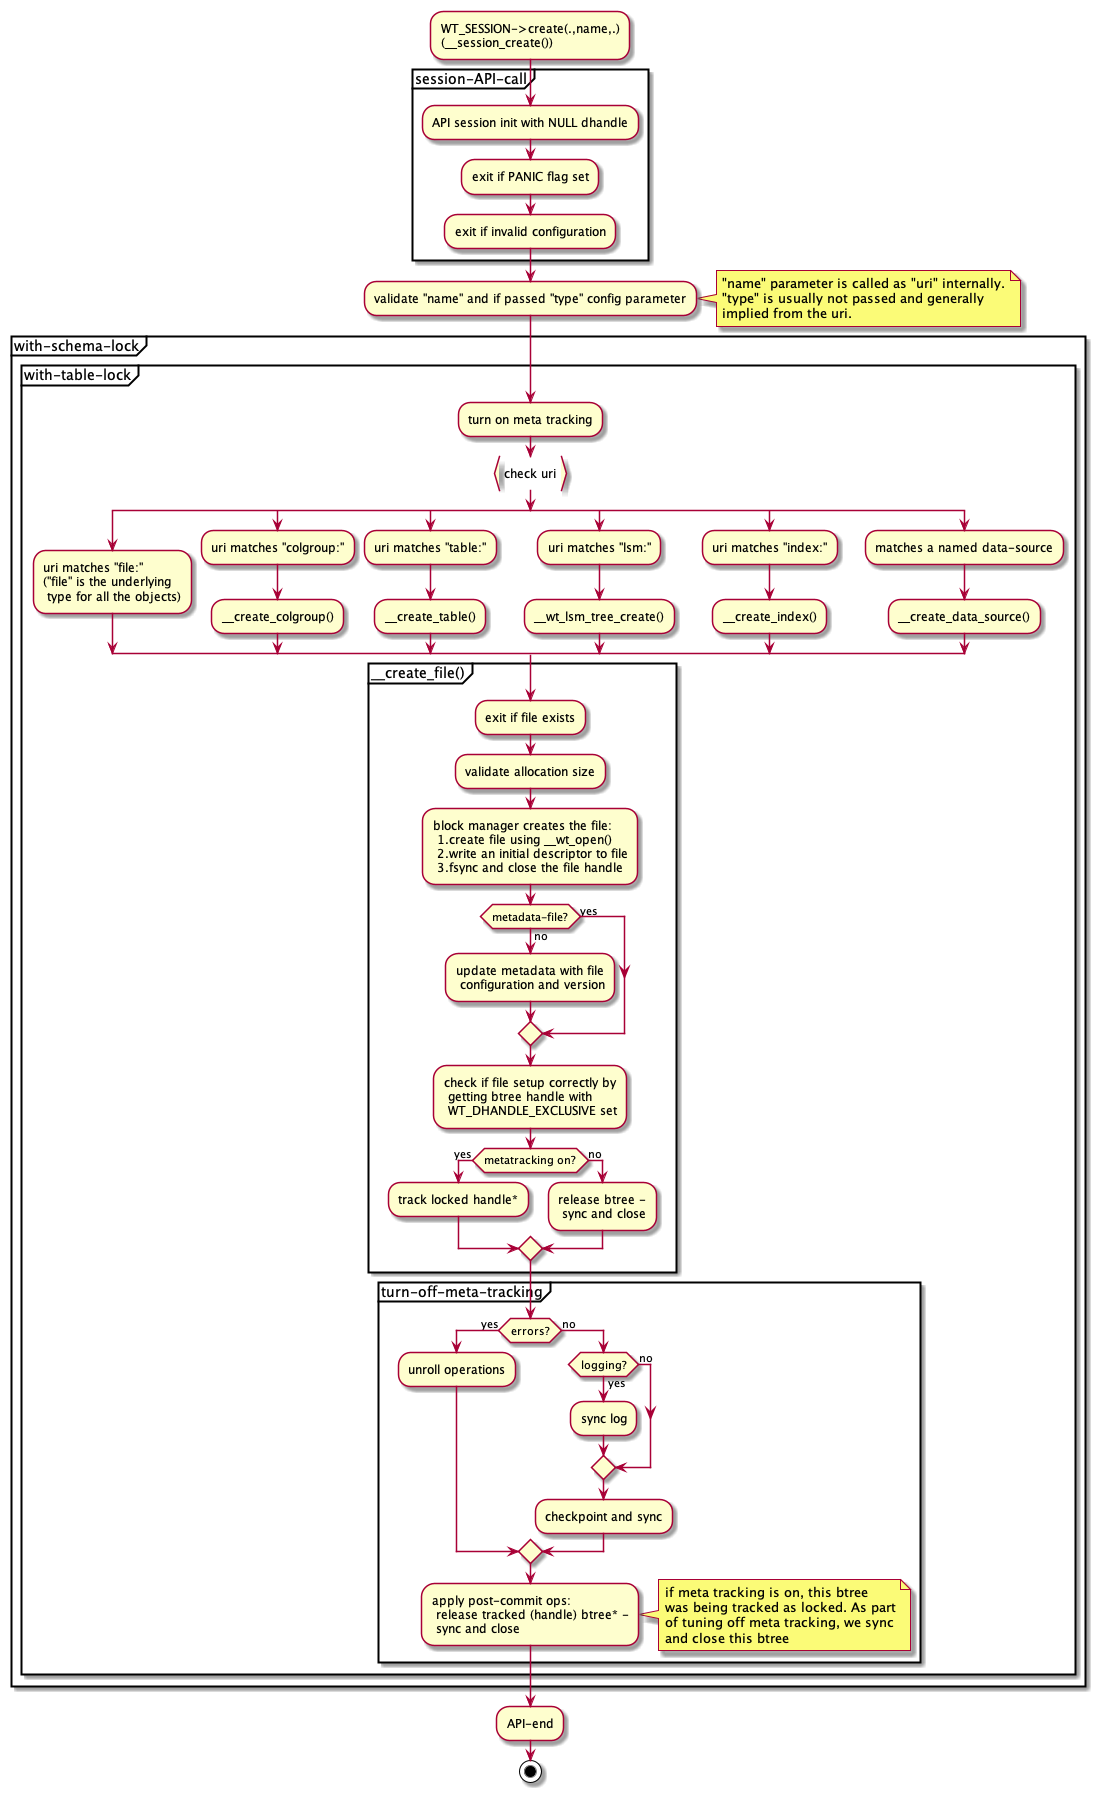

The diagram above was rendered by PlantUML. Its source (embedded in the PNG):
@startuml{schema_create.png}
:WT_SESSION->create(.,name,.)
(__session_create());

partition session-API-call {
    :API session init with NULL dhandle;
    :exit if PANIC flag set;
    :exit if invalid configuration;
}

:validate "name" and if passed "type" config parameter;
note right
    "name" parameter is called as "uri" internally.
    "type" is usually not passed and generally
    implied from the uri.
end note

partition with-schema-lock {
    partition with-table-lock {
        :turn on meta tracking;
        :check uri}

        split
            :uri matches "file:"
            ("file" is the underlying
             type for all the objects);
        split again
            :uri matches "colgroup:";
            :__create_colgroup();
        split again
            :uri matches "table:";
            :__create_table();
        split again
            :uri matches "lsm:";
            :__wt_lsm_tree_create();
        split again
            :uri matches "index:";
            :__create_index();
        split again
            :matches a named data-source;
            :__create_data_source();
        end split

        partition __create_file() {
            :exit if file exists;
            :validate allocation size;
            :block manager creates the file:
             1.create file using __wt_open()
             2.write an initial descriptor to file
             3.fsync and close the file handle;
            if (metadata-file?) then (yes)
            else (no)
                :update metadata with file
                 configuration and version;
            endif
            :check if file setup correctly by
             getting btree handle with
             WT_DHANDLE_EXCLUSIVE set;
            if (metatracking on?) then (yes)
                :track locked handle*;
            else (no)
                :release btree -
                 sync and close;
            endif
        }

        partition turn-off-meta-tracking {
            if (errors?) then (yes)
                :unroll operations;
            else (no)
                if (logging?) then (yes)
                    :sync log;
                else (no)
                endif
                :checkpoint and sync;
            endif
            :apply post-commit ops:
             release tracked (handle) btree* -
             sync and close;
            note right
                if meta tracking is on, this btree
                was being tracked as locked. As part
                of tuning off meta tracking, we sync
                and close this btree
            end note
        }
    }
}

:API-end;

stop
@enduml